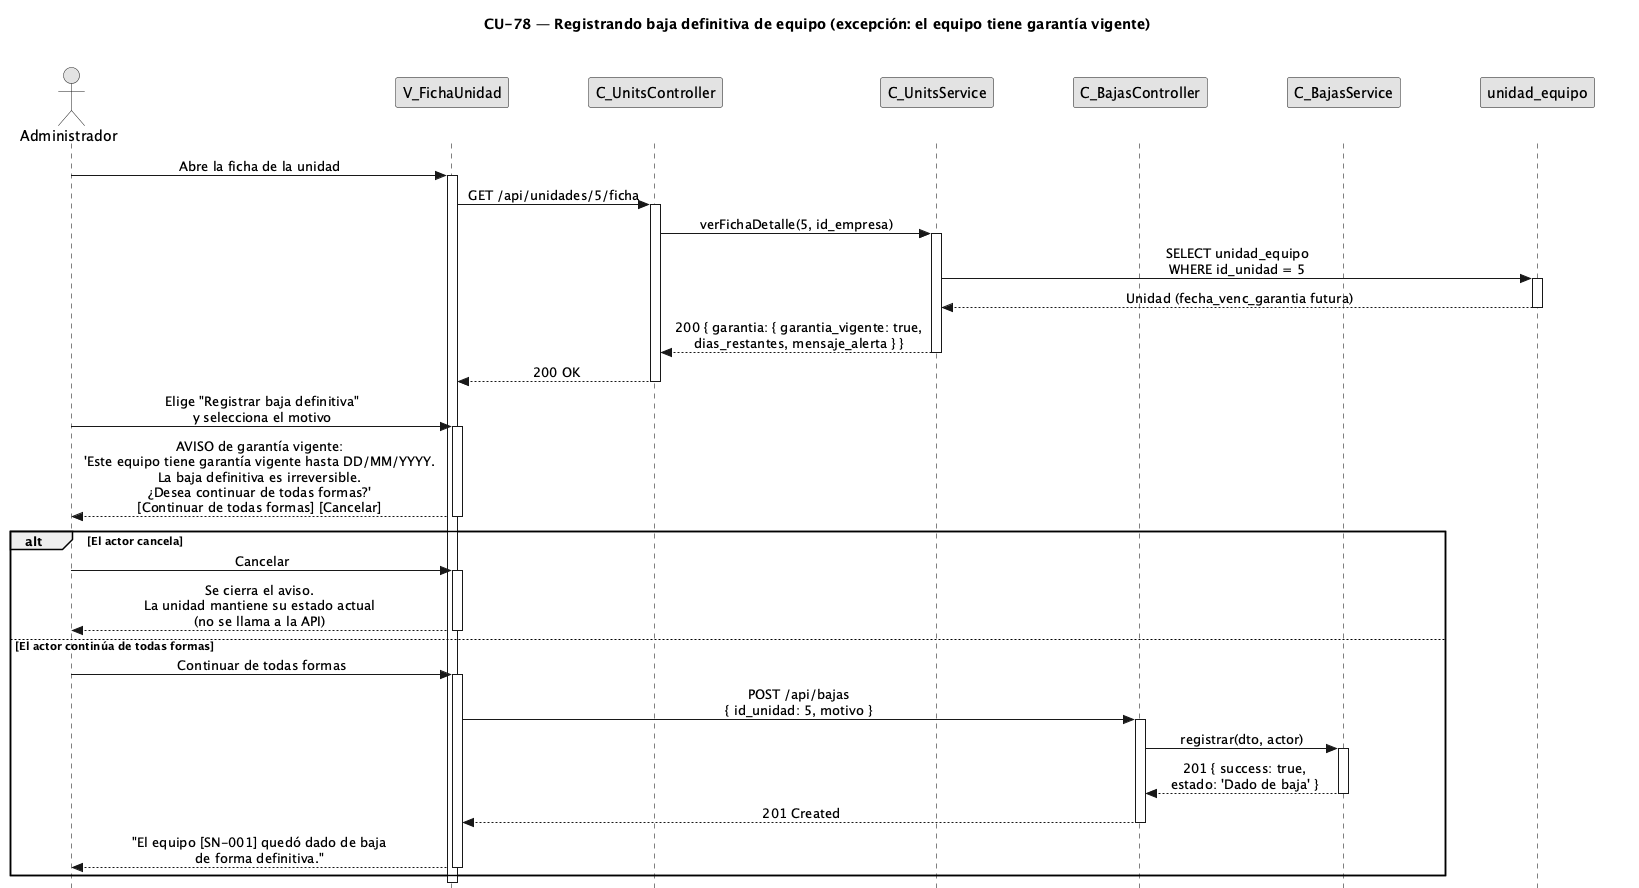

The diagram above was rendered by PlantUML. Its source (embedded in the PNG):
@startuml CU78-exc-garantia-vigente
title CU-78 — Registrando baja definitiva de equipo (excepción: el equipo tiene garantía vigente)

skinparam style strictuml
skinparam monochrome true
skinparam shadowing false
skinparam sequenceMessageAlign center
<style>
sequenceDiagram {
  participant {
    margin 35
  }
  actor {
    margin 15
  }
}
</style>
skinparam sequence {
  MessageAlign center
  LifeLineBorderColor black
}
hide footbox

actor "Administrador" as user
participant "V_FichaUnidad" as view
participant "C_UnitsController" as uctrl
participant "C_UnitsService" as usvc
participant "C_BajasController" as ctrl
participant "C_BajasService" as svc
participant "unidad_equipo" as uent

user -> view : Abre la ficha de la unidad
activate view

view -> uctrl : GET /api/unidades/5/ficha
activate uctrl
uctrl -> usvc : verFichaDetalle(5, id_empresa)
activate usvc
usvc -> uent : SELECT unidad_equipo\nWHERE id_unidad = 5
activate uent
uent --> usvc : Unidad (fecha_venc_garantia futura)
deactivate uent
usvc --> uctrl : 200 { garantia: { garantia_vigente: true,\ndias_restantes, mensaje_alerta } }
deactivate usvc
uctrl --> view : 200 OK
deactivate uctrl

user -> view : Elige "Registrar baja definitiva"\ny selecciona el motivo
activate view
view --> user : AVISO de garantía vigente:\n'Este equipo tiene garantía vigente hasta DD/MM/YYYY.\nLa baja definitiva es irreversible.\n¿Desea continuar de todas formas?'\n[Continuar de todas formas] [Cancelar]
deactivate view

alt El actor cancela
    user -> view : Cancelar
    activate view
    view --> user : Se cierra el aviso.\nLa unidad mantiene su estado actual\n(no se llama a la API)
    deactivate view
else El actor continúa de todas formas
    user -> view : Continuar de todas formas
    activate view
    view -> ctrl : POST /api/bajas\n{ id_unidad: 5, motivo }
    activate ctrl
    ctrl -> svc : registrar(dto, actor)
    activate svc
    svc --> ctrl : 201 { success: true,\nestado: 'Dado de baja' }
    deactivate svc
    ctrl --> view : 201 Created
    deactivate ctrl
    view --> user : "El equipo [SN-001] quedó dado de baja\nde forma definitiva."
    deactivate view
end

deactivate view

@enduml